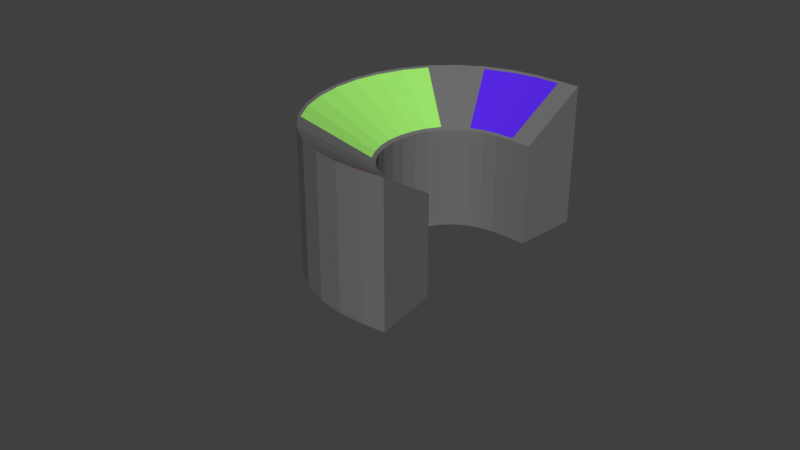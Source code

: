 # Source: Console_New_3.blend  (saved by Blender 2.79.0; exported with 4.5.12 LTS)
import bpy
from mathutils import Matrix  # noqa: F401  (used for matrix-valued properties, if any)

bpy.ops.wm.read_factory_settings(use_empty=True)
scene = bpy.context.scene
scene.name = 'Scene'

# ---- collections
col_collection_1 = bpy.data.collections.new('Collection 1'); scene.collection.children.link(col_collection_1)

# ---- materials (node trees are filled in below, after node groups)
mat_console = bpy.data.materials.new('Console')
mat_console.alpha_threshold = 0.0
mat_console.use_transparent_shadow = False
mat_console.diffuse_color = (0.1523, 0.1523, 0.1523, 1.0)
mat_console.roughness = 0.5
mat_detail1 = bpy.data.materials.new('Detail1')
mat_detail1.alpha_threshold = 0.0
mat_detail1.use_transparent_shadow = False
mat_detail1.diffuse_color = (0.339, 0.8, 0.1477, 1.0)
mat_detail1.roughness = 0.5
mat_detail2 = bpy.data.materials.new('Detail2')
mat_detail2.alpha_threshold = 0.0
mat_detail2.use_transparent_shadow = False
mat_detail2.diffuse_color = (0.09717, 0.021, 0.8, 1.0)
mat_detail2.roughness = 0.5
mat_detail3 = bpy.data.materials.new('Detail3')
mat_detail3.alpha_threshold = 0.0
mat_detail3.use_transparent_shadow = False
mat_detail3.diffuse_color = (0.8, 0.01147, 0.0, 1.0)
mat_detail3.roughness = 0.5

# ---- material node trees

# ---- world
world_world = bpy.data.worlds.new('World'); scene.world = world_world
world_world.color = (0.05088, 0.05088, 0.05088)
world_world.use_sun_shadow = False
world_world.sun_shadow_jitter_overblur = 0.0
world_world.cycles.sampling_method = 'MANUAL'

# ---- meshes
me_cube = bpy.data.meshes.new('Cube')
me_cube.from_pydata([(2.428, -2.155, -1.024), (2.429, -2.155, 0.6344), (2.197, -2.197, -1.023), (2.198, -2.197, 0.6346), (2.533, -4.076, -1.024), (2.534, -4.076, 1.319), (2.244, -4.13, -1.023), (2.245, -4.13, 1.319), (2.197, -2.197, -1.023), (2.198, -2.197, 0.6346), (2.007, -2.184, -1.023), (2.008, -2.184, 0.6348), (2.244, -4.13, -1.023), (2.245, -4.13, 1.319), (1.92, -4.11, -1.023), (1.921, -4.11, 1.32), (2.007, -2.184, -1.023), (2.008, -2.184, 0.6348), (1.833, -2.109, -1.023), (1.834, -2.108, 0.635), (1.92, -4.11, -1.023), (1.921, -4.11, 1.32), (1.59, -3.964, -1.023), (1.591, -3.964, 1.32), (1.833, -2.109, -1.023), (1.834, -2.108, 0.635), (1.679, -1.964, -1.023), (1.68, -1.964, 0.6351), (1.59, -3.964, -1.023), (1.591, -3.964, 1.32), (1.27, -3.662, -1.023), (1.271, -3.662, 1.32), (1.679, -1.964, -1.023), (1.68, -1.964, 0.6351), (1.546, -1.752, -1.023), (1.547, -1.751, 0.6352), (1.27, -3.662, -1.023), (1.271, -3.662, 1.32), (0.9834, -3.204, -1.022), (0.984, -3.203, 1.32), (1.546, -1.752, -1.023), (1.547, -1.751, 0.6352), (1.436, -1.475, -1.023), (1.437, -1.474, 0.6352), (0.9834, -3.204, -1.022), (0.984, -3.203, 1.32), (0.749, -2.616, -1.022), (0.7494, -2.615, 1.321), (1.436, -1.475, -1.023), (1.437, -1.474, 0.6352), (1.351, -1.14, -1.023), (1.351, -1.138, 0.6351), (0.749, -2.616, -1.022), (0.7494, -2.615, 1.321), (0.5765, -1.943, -1.022), (0.5767, -1.941, 1.32), (1.351, -1.14, -1.023), (1.351, -1.138, 0.6351), (1.293, -0.7589, -1.023), (1.293, -0.7561, 0.635), (0.5765, -1.943, -1.022), (0.5767, -1.941, 1.32), (0.4665, -1.22, -1.023), (0.4665, -1.217, 1.32), (1.293, -0.7589, -1.023), (1.293, -0.7561, 0.635), (1.265, -0.3504, -1.023), (1.265, -0.3464, 0.6347), (0.4665, -1.22, -1.023), (0.4665, -1.217, 1.32), (0.416, -0.4729, -1.023), (0.416, -0.4689, 1.32), (1.265, -0.3504, -1.023), (1.265, -0.3464, 0.6347), (1.269, 0.06565, -1.024), (1.269, 0.07118, 0.6343), (0.416, -0.4729, -1.023), (0.416, -0.4689, 1.32), (0.4236, 0.2799, -1.024), (0.4235, 0.2854, 1.319), (1.269, 0.06565, -1.024), (1.269, 0.07118, 0.6343), (1.305, 0.4676, -1.024), (1.306, 0.475, 0.6337), (0.4236, 0.2799, -1.024), (0.4235, 0.2854, 1.319), (0.4903, 1.023, -1.025), (0.4905, 1.03, 1.318), (1.305, 0.4676, -1.024), (1.306, 0.475, 0.6337), (1.371, 0.8356, -1.025), (1.372, 0.8451, 0.6331), (0.4903, 1.023, -1.025), (0.4905, 1.03, 1.318), (0.6182, 1.737, -1.026), (0.6188, 1.746, 1.317), (1.371, 0.8356, -1.025), (1.372, 0.8451, 0.6331), (1.464, 1.153, -1.026), (1.465, 1.164, 0.6323), (0.6182, 1.737, -1.026), (0.6188, 1.746, 1.317), (0.8099, 2.391, -1.028), (0.8111, 2.403, 1.315), (1.464, 1.153, -1.026), (1.465, 1.164, 0.6323), (1.58, 1.408, -1.027), (1.582, 1.422, 0.6314), (0.8099, 2.391, -1.028), (0.8111, 2.403, 1.315), (1.063, 2.945, -1.03), (1.065, 2.959, 1.313), (1.58, 1.408, -1.027), (1.582, 1.422, 0.6314), (1.719, 1.598, -1.028), (1.722, 1.614, 0.6304), (1.063, 2.945, -1.03), (1.065, 2.959, 1.313), (1.363, 3.357, -1.032), (1.367, 3.372, 1.311), (1.719, 1.598, -1.028), (1.722, 1.614, 0.6304), (1.879, 1.72, -1.029), (1.884, 1.736, 0.6293), (1.363, 3.357, -1.032), (1.367, 3.372, 1.311), (1.689, 3.607, -1.034), (1.694, 3.624, 1.309), (1.879, 1.72, -1.029), (1.884, 1.736, 0.6293), (2.058, 1.773, -1.03), (2.065, 1.79, 0.628), (1.689, 3.607, -1.034), (1.694, 3.624, 1.309), (2.018, 3.707, -1.037), (2.025, 3.724, 1.306), (2.058, 1.773, -1.03), (2.065, 1.79, 0.628), (2.252, 1.766, -1.031), (2.259, 1.783, 0.6267), (2.018, 3.707, -1.037), (2.025, 3.724, 1.306), (2.342, 3.691, -1.039), (2.349, 3.708, 1.304), (2.252, 1.766, -1.031), (2.259, 1.783, 0.6267), (2.515, 1.728, -1.033), (2.522, 1.746, 0.6249), (2.342, 3.691, -1.039), (2.349, 3.708, 1.304), (2.605, 3.654, -1.041), (2.612, 3.671, 1.302), (1.333, 0.8818, -1.025), (1.333, 0.8913, 0.6681), (1.264, 0.4961, -1.024), (1.264, 0.5035, 0.6688), (1.264, 0.496, -1.024), (1.264, 0.5033, 0.6686), (1.226, 0.07657, -1.024), (1.226, 0.0821, 0.6692), (1.226, 0.07667, -1.024), (1.226, 0.0822, 0.6695), (1.221, -0.3567, -1.023), (1.221, -0.3527, 0.6699), (1.221, -0.3567, -1.023), (1.221, -0.3527, 0.67), (1.25, -0.7827, -1.023), (1.25, -0.7799, 0.6703), (1.251, -0.7822, -1.023), (1.251, -0.7794, 0.6696), (1.312, -1.18, -1.023), (1.312, -1.179, 0.6698), (1.431, 1.215, -1.026), (1.432, 1.227, 0.6669), (1.333, 0.8812, -1.025), (1.334, 0.8907, 0.6677), (0.498, -1.199, 1.294), (0.6061, -1.912, -1.022), (0.498, -1.202, -1.023), (0.6062, -1.91, 1.294), (0.454, 0.2777, 1.294), (0.4465, -0.4685, -1.023), (0.454, 0.2722, -1.024), (0.4465, -0.4645, 1.295), (0.449, -0.4641, 1.293), (0.4986, -1.202, -1.023), (0.449, -0.4681, -1.023), (0.4986, -1.199, 1.293), (0.5187, 1.011, 1.294), (0.4528, 0.2725, -1.024), (0.5185, 1.004, -1.025), (0.4528, 0.278, 1.295), (0.6464, 1.713, 1.291), (0.5203, 1.003, -1.025), (0.6459, 1.703, -1.026), (0.5204, 1.01, 1.293), (0.8334, 2.361, 1.292), (0.6439, 1.706, -1.026), (0.8321, 2.349, -1.028), (0.6444, 1.715, 1.293), (1.321, 2.176, -1.028), (1.324, 2.19, 0.9722), (1.137, 1.772, -1.027), (1.138, 1.784, 0.9736), (0.4528, 0.278, 1.295), (1.226, 0.0821, 0.6692), (1.264, 0.5033, 0.6686), (0.5187, 1.011, 1.294), (1.311, -1.181, -1.023), (1.311, -1.179, 0.6704), (1.401, -1.534, -1.023), (1.401, -1.533, 0.6705), (0.6045, -1.912, 1.296), (0.7737, -2.575, -1.022), (0.6043, -1.914, -1.022), (0.7741, -2.574, 1.296), (2.339, 3.622, -1.039), (2.346, 3.639, 1.28), (2.02, 3.638, -1.036), (2.026, 3.655, 1.282), (2.256, 1.839, -1.032), (2.063, 1.864, 0.6538), (2.263, 1.856, 0.6524), (2.057, 1.846, -1.03), (2.02, 3.63, -1.036), (2.026, 3.648, 1.279), (1.697, 3.532, -1.034), (1.701, 3.549, 1.282), (2.057, 1.852, -1.03), (1.876, 1.813, 0.6569), (2.063, 1.869, 0.6556), (1.871, 1.797, -1.029), (1.697, 3.528, -1.034), (1.702, 3.545, 1.28), (1.378, 3.283, -1.032), (1.382, 3.299, 1.282), (1.871, 1.799, -1.029), (1.707, 1.688, 0.659), (1.876, 1.816, 0.6578), (1.704, 1.672, -1.028), (1.923, -4.034, -1.023), (1.924, -4.034, 1.293), (2.242, -4.054, -1.023), (2.243, -4.054, 1.293), (2.003, -2.273, -1.023), (2.2, -2.286, 0.6661), (2.004, -2.273, 0.6662), (2.199, -2.286, -1.023), (2.199, -2.282, -1.023), (2.2, -2.282, 0.6648), (2.433, -2.24, -1.024), (2.434, -2.24, 0.6645), (2.243, -4.048, 1.29), (2.529, -3.995, -1.024), (2.242, -4.048, -1.023), (2.53, -3.995, 1.29), (2.395, -2.161, -1.024), (2.396, -2.161, 0.6344), (2.492, -4.084, -1.024), (2.493, -4.084, 1.319), (2.4, -2.246, 0.6646), (2.399, -2.246, -1.024), (2.489, -4.002, 1.29), (2.488, -4.003, -1.024), (2.263, 1.856, 0.6524), (2.346, 3.639, 1.28), (2.026, 3.655, 1.282), (2.063, 1.864, 0.6538), (2.063, 1.869, 0.6556), (2.026, 3.648, 1.279), (1.701, 3.549, 1.282), (1.876, 1.813, 0.6569), (1.876, 1.816, 0.6578), (1.702, 3.545, 1.28), (1.382, 3.299, 1.282), (1.707, 1.688, 0.659), (2.263, 1.856, 0.6524), (2.346, 3.639, 1.28), (2.026, 3.655, 1.282), (2.063, 1.864, 0.6538), (2.063, 1.869, 0.6556), (2.026, 3.648, 1.279), (1.701, 3.549, 1.282), (1.876, 1.813, 0.6569), (1.876, 1.816, 0.6578), (1.702, 3.545, 1.28), (1.382, 3.299, 1.282), (1.707, 1.688, 0.659), (2.263, 1.856, 0.6524), (2.346, 3.639, 1.28), (2.026, 3.655, 1.282), (2.063, 1.864, 0.6538), (2.063, 1.869, 0.6556), (2.026, 3.648, 1.279), (1.701, 3.549, 1.282), (1.876, 1.813, 0.6569), (1.876, 1.816, 0.6578), (1.702, 3.545, 1.28), (1.382, 3.299, 1.282), (1.707, 1.688, 0.659), (2.263, 1.856, 0.6524), (2.346, 3.639, 1.28), (2.026, 3.655, 1.282), (2.063, 1.864, 0.6538), (2.063, 1.869, 0.6556), (2.026, 3.648, 1.279), (1.701, 3.549, 1.282), (1.876, 1.813, 0.6569), (1.876, 1.816, 0.6578), (1.702, 3.545, 1.28), (1.382, 3.299, 1.282), (1.707, 1.688, 0.659), (2.263, 1.856, 0.6524), (2.346, 3.639, 1.28), (2.026, 3.655, 1.282), (2.063, 1.864, 0.6538)], [], [(256, 2, 3, 257), (254, 6, 7, 252), (258, 4, 5, 259), (250, 0, 1, 251), (263, 253, 4, 258), (260, 251, 1, 257), (8, 10, 11, 9), (240, 14, 15, 241), (14, 12, 13, 15), (247, 8, 9, 245), (240, 242, 12, 14), (246, 245, 9, 11), (16, 18, 19, 17), (18, 22, 23, 19), (22, 20, 21, 23), (20, 16, 17, 21), (18, 16, 20, 22), (23, 21, 17, 19), (24, 26, 27, 25), (26, 30, 31, 27), (30, 28, 29, 31), (28, 24, 25, 29), (26, 24, 28, 30), (31, 29, 25, 27), (32, 34, 35, 33), (34, 38, 39, 35), (38, 36, 37, 39), (36, 32, 33, 37), (34, 32, 36, 38), (39, 37, 33, 35), (40, 42, 43, 41), (42, 46, 47, 43), (46, 44, 45, 47), (44, 40, 41, 45), (42, 40, 44, 46), (47, 45, 41, 43), (48, 50, 51, 49), (214, 54, 55, 212), (54, 52, 53, 55), (210, 48, 49, 211), (214, 213, 52, 54), (209, 211, 49, 51), (56, 58, 59, 57), (178, 62, 63, 176), (62, 60, 61, 63), (170, 56, 57, 171), (178, 177, 60, 62), (169, 171, 57, 59), (64, 66, 67, 65), (186, 70, 71, 184), (70, 68, 69, 71), (166, 64, 65, 167), (186, 185, 68, 70), (165, 167, 65, 67), (72, 74, 75, 73), (182, 78, 79, 180), (78, 76, 77, 79), (162, 72, 73, 163), (182, 181, 76, 78), (161, 163, 73, 75), (80, 82, 83, 81), (190, 86, 87, 188), (86, 84, 85, 87), (158, 80, 81, 159), (190, 189, 84, 86), (157, 159, 81, 83), (88, 90, 91, 89), (194, 94, 95, 192), (94, 92, 93, 95), (154, 88, 89, 155), (194, 193, 92, 94), (153, 155, 89, 91), (96, 98, 99, 97), (198, 102, 103, 196), (102, 100, 101, 103), (174, 96, 97, 175), (198, 197, 100, 102), (173, 175, 97, 99), (104, 106, 107, 105), (200, 110, 111, 201), (110, 108, 109, 111), (202, 104, 105, 203), (200, 202, 108, 110), (201, 203, 105, 107), (112, 114, 115, 113), (114, 118, 119, 115), (118, 116, 117, 119), (116, 112, 113, 117), (114, 112, 116, 118), (119, 117, 113, 115), (120, 122, 123, 121), (232, 126, 127, 233), (126, 124, 125, 127), (239, 120, 121, 237), (232, 234, 124, 126), (238, 237, 121, 123), (128, 130, 131, 129), (224, 134, 135, 225), (134, 132, 133, 135), (231, 128, 129, 229), (224, 226, 132, 134), (230, 229, 129, 131), (136, 138, 139, 137), (216, 142, 143, 217), (142, 140, 141, 143), (223, 136, 137, 221), (216, 218, 140, 142), (222, 221, 137, 139), (144, 146, 147, 145), (146, 150, 151, 147), (150, 148, 149, 151), (148, 144, 145, 149), (146, 144, 148, 150), (151, 149, 145, 147), (192, 195, 155, 153), (90, 88, 154, 152), (193, 154, 155, 195), (90, 152, 153, 91), (159, 157, 206, 205), (82, 80, 158, 156), (189, 158, 159, 191), (82, 156, 157, 83), (180, 183, 163, 161), (74, 72, 162, 160), (181, 162, 163, 183), (74, 160, 161, 75), (184, 187, 167, 165), (66, 64, 166, 164), (185, 166, 167, 187), (66, 164, 165, 67), (176, 179, 171, 169), (58, 56, 170, 168), (177, 170, 171, 179), (58, 168, 169, 59), (196, 199, 175, 173), (98, 96, 174, 172), (197, 174, 175, 199), (98, 172, 173, 99), (60, 177, 179, 61), (63, 61, 179, 176), (168, 170, 177, 178), (168, 178, 176, 169), (76, 181, 183, 77), (79, 77, 183, 180), (160, 162, 181, 182), (160, 182, 180, 161), (68, 185, 187, 69), (71, 69, 187, 184), (164, 166, 185, 186), (164, 186, 184, 165), (84, 189, 191, 85), (87, 85, 191, 188), (156, 158, 189, 190), (156, 190, 188, 157), (92, 193, 195, 93), (95, 93, 195, 192), (152, 154, 193, 194), (152, 194, 192, 153), (100, 197, 199, 101), (103, 101, 199, 196), (172, 174, 197, 198), (172, 198, 196, 173), (111, 109, 203, 201), (106, 104, 202, 200), (108, 202, 203, 109), (106, 200, 201, 107), (207, 204, 205, 206), (157, 188, 207, 206), (191, 159, 205, 204), (188, 191, 204, 207), (212, 215, 211, 209), (50, 48, 210, 208), (213, 210, 211, 215), (50, 208, 209, 51), (52, 213, 215, 53), (55, 53, 215, 212), (208, 210, 213, 214), (208, 214, 212, 209), (143, 141, 219, 217), (220, 223, 218, 216), (140, 218, 219, 141), (220, 216, 217, 222), (138, 220, 222, 139), (138, 136, 223, 220), (219, 221, 267, 266), (218, 223, 221, 219), (135, 133, 227, 225), (228, 231, 226, 224), (132, 226, 227, 133), (228, 224, 225, 230), (130, 228, 230, 131), (130, 128, 231, 228), (233, 235, 274, 273), (226, 231, 229, 227), (127, 125, 235, 233), (236, 239, 234, 232), (124, 234, 235, 125), (236, 232, 233, 238), (122, 236, 238, 123), (122, 120, 239, 236), (237, 238, 272, 275), (234, 239, 237, 235), (15, 13, 243, 241), (244, 247, 242, 240), (12, 242, 243, 13), (244, 240, 241, 246), (10, 244, 246, 11), (10, 8, 247, 244), (241, 243, 245, 246), (242, 247, 245, 243), (262, 255, 251, 260), (256, 0, 250, 261), (253, 250, 251, 255), (2, 248, 249, 3), (4, 253, 255, 5), (259, 5, 255, 262), (261, 250, 253, 263), (248, 254, 252, 249), (248, 261, 263, 254), (7, 259, 262, 252), (2, 256, 261, 248), (252, 262, 260, 249), (249, 260, 257, 3), (254, 263, 258, 6), (6, 258, 259, 7), (0, 256, 257, 1), (269, 270, 282, 281), (272, 273, 285, 284), (265, 266, 278, 277), (238, 233, 273, 272), (229, 230, 268, 271), (225, 227, 270, 269), (230, 225, 269, 268), (235, 237, 275, 274), (221, 222, 264, 267), (217, 219, 266, 265), (222, 217, 265, 264), (227, 229, 271, 270), (284, 285, 297, 296), (277, 278, 290, 289), (287, 284, 296, 299), (266, 267, 279, 278), (273, 274, 286, 285), (270, 271, 283, 282), (267, 264, 276, 279), (274, 275, 287, 286), (264, 265, 277, 276), (271, 268, 280, 283), (268, 269, 281, 280), (275, 272, 284, 287), (289, 290, 302, 301), (299, 296, 308, 311), (292, 293, 305, 304), (281, 282, 294, 293), (278, 279, 291, 290), (285, 286, 298, 297), (282, 283, 295, 294), (279, 276, 288, 291), (286, 287, 299, 298), (276, 277, 289, 288), (283, 280, 292, 295), (280, 281, 293, 292), (302, 303, 315, 314), (305, 306, 307, 304), (309, 310, 311, 308), (296, 297, 309, 308), (293, 294, 306, 305), (290, 291, 303, 302), (297, 298, 310, 309), (294, 295, 307, 306), (291, 288, 300, 303), (298, 299, 311, 310), (288, 289, 301, 300), (295, 292, 304, 307), (313, 314, 315, 312), (300, 301, 313, 312), (303, 300, 312, 315), (301, 302, 314, 313)])
me_cube.polygons.foreach_set('material_index', [0, 0, 0, 0, 0, 0, 0, 0, 0, 0, 0, 0, 0, 0, 0, 0, 0, 0, 0, 0, 0, 0, 0, 0, 0, 0, 0, 0, 0, 0, 0, 0, 0, 0, 0, 0, 0, 0, 0, 0, 0, 0, 0, 0, 0, 0, 0, 0, 0, 0, 0, 0, 0, 0, 0, 0, 0, 0, 0, 0, 0, 0, 0, 0, 0, 0, 0, 0, 0, 0, 0, 0, 0, 0, 0, 0, 0, 0, 0, 0, 0, 0, 0, 0, 0, 0, 0, 0, 0, 0, 0, 0, 0, 0, 0, 0, 0, 0, 0, 0, 0, 0, 0, 0, 0, 0, 0, 0, 0, 0, 0, 0, 0, 0, 1, 0, 0, 0, 0, 0, 0, 0, 1, 0, 0, 0, 1, 0, 0, 0, 1, 0, 0, 0, 1, 0, 0, 0, 0, 0, 0, 0, 0, 0, 0, 0, 0, 0, 0, 0, 0, 0, 0, 0, 0, 0, 0, 0, 0, 0, 0, 0, 0, 0, 0, 0, 1, 0, 0, 0, 1, 0, 0, 0, 0, 0, 0, 0, 0, 0, 0, 0, 0, 0, 0, 0, 0, 0, 0, 0, 0, 0, 0, 0, 0, 0, 0, 0, 0, 0, 0, 0, 0, 0, 0, 0, 0, 0, 3, 0, 0, 0, 0, 0, 0, 0, 0, 0, 0, 0, 0, 3, 0, 0, 0, 0, 0, 0, 0, 0, 0, 0, 0, 0, 0, 0, 0, 0, 0, 0, 0, 0, 0, 0, 0, 0, 0, 0, 0, 0, 0, 0, 0, 0, 0, 0, 0, 0, 0, 0, 0, 0, 0, 2, 2, 0, 0, 0, 0, 0, 0, 0, 0, 0, 2, 0, 0, 0])
_uv = me_cube.uv_layers.new(name='UVMap')
_uv.uv.foreach_set('vector', [0.992, 0.4415, 0.984, 0.4415, 0.984, 0.3263, 0.992, 0.3263, 0.3724, 0.1634, 0.4061, 0.1634, 0.4061, 0.3263, 0.3724, 0.3144, 0.9541, 0.4891, 0.9444, 0.4891, 0.9444, 0.3263, 0.9541, 0.3263, 0.2036, 0.4897, 0.1365, 0.4897, 0.1365, 0.3744, 0.2036, 0.3506, 0.9744, 0.3614, 0.9648, 0.3629, 0.9637, 0.3295, 0.9739, 0.3279, 0.9881, 0.2228, 0.9795, 0.2199, 0.9815, 0.163, 0.9891, 0.1655, 0.05301, 1.0, 0.03975, 0.9999, 0.03975, 0.8847, 0.05301, 0.8847, 0.4731, 0.1634, 0.5401, 0.1634, 0.5401, 0.3263, 0.4731, 0.3025, 0.9325, 0.163, 0.955, 0.163, 0.955, 0.3258, 0.9325, 0.3258, 0.3065, 0.1629, 0.2728, 0.1629, 0.2728, 0.0476, 0.3065, 0.0357, 0.9728, 0.557, 0.9549, 0.5566, 0.9502, 0.4896, 0.9728, 0.49, 0.978, 0.08704, 0.9931, 0.08833, 0.9931, 0.1171, 0.9803, 0.1161, 0.4052, 0.8774, 0.3928, 0.8773, 0.3928, 0.7621, 0.4052, 0.7621, 0.5379, 0.4896, 0.6667, 0.4896, 0.6667, 0.6525, 0.5379, 0.6049, 0.9009, 0.4896, 0.9252, 0.4896, 0.9252, 0.6525, 0.9009, 0.6525, 0.5412, 0.1629, 0.4075, 0.1629, 0.4075, 0.0476, 0.5412, 0.0, 0.9256, 0.8158, 0.938, 0.8205, 0.938, 0.9546, 0.9146, 0.9455, 0.9899, 0.9306, 0.9663, 0.9329, 0.9775, 0.817, 0.9899, 0.8159, 0.8299, 0.9312, 0.8188, 0.9312, 0.8187, 0.8159, 0.8299, 0.8159, 0.6672, 0.3263, 0.7847, 0.3263, 0.7847, 0.4891, 0.6672, 0.4415, 0.8965, 0.3263, 0.9217, 0.3263, 0.9217, 0.4891, 0.8965, 0.4892, 0.6672, 0.4891, 0.5389, 0.4891, 0.5389, 0.3739, 0.6672, 0.3263, 0.7563, 0.8158, 0.7683, 0.8244, 0.7683, 0.9545, 0.7435, 0.9366, 0.9458, 0.01259, 0.9713, 0.0, 0.9713, 0.1147, 0.959, 0.1207, 0.01531, 0.653, 2.396e-05, 0.653, 0.0, 0.5377, 0.0153, 0.5377, 0.4053, 0.4896, 0.5053, 0.4896, 0.5053, 0.6525, 0.4053, 0.6049, 0.5053, 0.4896, 0.5379, 0.4896, 0.5379, 0.6525, 0.5053, 0.6525, 0.1319, 0.653, 0.01531, 0.653, 0.0153, 0.5377, 0.1319, 0.4901, 0.9022, 0.8158, 0.9146, 0.828, 0.9146, 0.9495, 0.8877, 0.9231, 0.1862, 0.8361, 0.2149, 0.8159, 0.2149, 0.9248, 0.2016, 0.9342, 0.6806, 0.1628, 0.6609, 0.1628, 0.6608, 0.04757, 0.6806, 0.04757, 0.5413, 3.272e-05, 0.6194, 0.0, 0.6194, 0.1629, 0.5412, 0.1153, 0.6194, 0.0, 0.6608, 4.84e-06, 0.6608, 0.1629, 0.6194, 0.1629, 0.7794, 0.1629, 0.6806, 0.1628, 0.6806, 0.04757, 0.7794, 0.0, 0.9183, 0.163, 0.9325, 0.1781, 0.9325, 0.2864, 0.9024, 0.2542, 0.8304, 0.8407, 0.8632, 0.8158, 0.8632, 0.9151, 0.8478, 0.9269, 0.02375, 0.8158, 7.262e-05, 0.8158, 0.0, 0.7005, 0.02373, 0.7005, 0.7075, 0.653, 0.7211, 0.653, 0.721, 0.8158, 0.7075, 0.8039, 0.7211, 0.653, 0.7684, 0.653, 0.7684, 0.8158, 0.721, 0.8158, 0.06213, 0.8158, 0.02375, 0.8158, 0.02373, 0.7005, 0.06212, 0.6768, 0.4501, 0.8723, 0.4803, 0.902, 0.4803, 0.9252, 0.4458, 0.8912, 0.5962, 0.8785, 0.6246, 0.8596, 0.6246, 0.9035, 0.6057, 0.9161, 0.1633, 0.8159, 0.1366, 0.8159, 0.1365, 0.7006, 0.1633, 0.7006, 0.894, 2.992e-06, 0.8962, 0.0, 0.8962, 0.1629, 0.894, 0.1611, 0.8877, 0.653, 0.9384, 0.653, 0.9384, 0.8158, 0.8877, 0.8158, 0.166, 0.8159, 0.1633, 0.8159, 0.1633, 0.7006, 0.166, 0.6982, 0.406, 0.8762, 0.4458, 0.9065, 0.4458, 0.9094, 0.4053, 0.8786, 0.7144, 0.8194, 0.6881, 0.8234, 0.6893, 0.8197, 0.7144, 0.8158, 0.352, 0.9313, 0.3234, 0.9313, 0.3233, 0.8161, 0.352, 0.8161, 0.7923, 0.6525, 0.79, 0.6525, 0.79, 0.4896, 0.7923, 0.4914, 0.8443, 0.3263, 0.8965, 0.3263, 0.8965, 0.4891, 0.8442, 0.4892, 0.8515, 0.6523, 0.8488, 0.6523, 0.8488, 0.5371, 0.8515, 0.5346, 0.3233, 0.8223, 0.2722, 0.8184, 0.2713, 0.8161, 0.3233, 0.82, 0.1808, 0.8195, 0.1524, 0.8195, 0.1532, 0.8159, 0.1805, 0.816, 0.2453, 0.9313, 0.2163, 0.9312, 0.2162, 0.816, 0.2453, 0.816, 0.8421, 0.3263, 0.8442, 0.3263, 0.8442, 0.4892, 0.8421, 0.4875, 0.2163, 0.6531, 0.2688, 0.6531, 0.2688, 0.8159, 0.2162, 0.816, 0.8334, 0.8158, 0.8304, 0.8158, 0.8304, 0.7005, 0.8334, 0.6981, 0.2713, 0.9365, 0.323, 0.9365, 0.3233, 0.9386, 0.2708, 0.9386, 0.7897, 0.8815, 0.8187, 0.8816, 0.8187, 0.8852, 0.7909, 0.885, 0.9663, 0.9312, 0.9385, 0.9312, 0.9384, 0.8159, 0.9663, 0.816, 0.8486, 0.163, 0.8506, 0.163, 0.8506, 0.3259, 0.8486, 0.3242, 0.8508, 0.163, 0.9024, 0.163, 0.9024, 0.3258, 0.8506, 0.3259, 0.7825, 0.1629, 0.7794, 0.1629, 0.7794, 0.04763, 0.7825, 0.0452, 0.02705, 0.8825, 0.07761, 0.8744, 0.07761, 0.8765, 0.02624, 0.8847, 0.5591, 0.8897, 0.5867, 0.8964, 0.5867, 0.9001, 0.5602, 0.8937, 0.2713, 0.653, 0.2966, 0.6531, 0.2968, 0.7683, 0.2713, 0.7683, 0.3599, 0.6532, 0.3623, 0.6532, 0.3623, 0.8161, 0.3599, 0.8143, 0.8963, 7.71e-05, 0.9458, 0.0, 0.9458, 0.1629, 0.8962, 0.1629, 0.7716, 0.8159, 0.7684, 0.8159, 0.7684, 0.7007, 0.7716, 0.6982, 0.6633, 0.8186, 0.6253, 0.8504, 0.6246, 0.848, 0.6633, 0.8156, 0.4011, 0.6733, 0.3801, 0.6571, 0.3811, 0.653, 0.4011, 0.6685, 0.5379, 0.6525, 0.5596, 0.6525, 0.5598, 0.7678, 0.538, 0.7677, 0.6453, 0.6528, 0.6484, 0.6528, 0.6484, 0.8156, 0.6453, 0.814, 0.5148, 0.8153, 0.4697, 0.8155, 0.4695, 0.6526, 0.5148, 0.6525, 0.4085, 0.8156, 0.4053, 0.8156, 0.4054, 0.7004, 0.4086, 0.698, 0.5135, 0.819, 0.4809, 0.8524, 0.4803, 0.8496, 0.5135, 0.8156, 0.1348, 0.6738, 0.1172, 0.6576, 0.1181, 0.653, 0.1348, 0.6683, 0.5401, 0.163, 0.5575, 0.163, 0.5578, 0.2783, 0.5403, 0.2782, 0.612, 0.1632, 0.6665, 0.1634, 0.6665, 0.3263, 0.6121, 0.3023, 0.7922, 0.3258, 0.7541, 0.3259, 0.754, 0.1631, 0.7922, 0.163, 0.7103, 0.3261, 0.6665, 0.3263, 0.6666, 0.211, 0.7103, 0.187, 0.7435, 0.8722, 0.7223, 0.8948, 0.7144, 0.8467, 0.7435, 0.8158, 0.3928, 0.8365, 0.3705, 0.8155, 0.3787, 0.7621, 0.3928, 0.7754, 0.0, 0.0, 0.01266, 2.72e-05, 0.01298, 0.1153, 0.0002006, 0.1153, 0.01266, 2.72e-05, 0.1365, 0.000521, 0.1365, 0.1634, 0.01298, 0.1153, 0.2728, 0.1629, 0.2447, 0.1629, 0.2446, 5.896e-05, 0.2728, 0.0, 0.2447, 0.1629, 0.1365, 0.1634, 0.1367, 0.04813, 0.2446, 5.896e-05, 0.02624, 0.9406, 0.01415, 0.9516, 0.0, 0.8398, 0.02624, 0.8159, 0.128, 0.9201, 0.1005, 0.8976, 0.1153, 0.7763, 0.128, 0.7867, 0.352, 0.8161, 0.3618, 0.8161, 0.3618, 0.9313, 0.352, 0.9313, 0.3374, 0.4899, 0.4034, 0.4901, 0.4034, 0.653, 0.3375, 0.6289, 0.9604, 0.8159, 0.9385, 0.8158, 0.9384, 0.653, 0.9604, 0.653, 0.6975, 0.6528, 0.6667, 0.653, 0.667, 0.5377, 0.6978, 0.5257, 0.5378, 0.8816, 0.5197, 0.8927, 0.5135, 0.8307, 0.5378, 0.8156, 0.9502, 0.5315, 0.9347, 0.5228, 0.9379, 0.4896, 0.9502, 0.4965, 0.3929, 0.8774, 0.4047, 0.8774, 0.4047, 0.9926, 0.3928, 0.9927, 0.2039, 0.1637, 0.2713, 0.1639, 0.2713, 0.3268, 0.2041, 0.3027, 0.5376, 0.8154, 0.5149, 0.8153, 0.5148, 0.6525, 0.5376, 0.6525, 0.1695, 0.6529, 0.1365, 0.6531, 0.1368, 0.5378, 0.1697, 0.5258, 0.2684, 0.8832, 0.2505, 0.8882, 0.2453, 0.8225, 0.2684, 0.816, 0.8863, 0.8546, 0.8711, 0.8507, 0.8737, 0.8158, 0.8863, 0.819, 0.02632, 0.8847, 0.03975, 0.8847, 0.03975, 0.9999, 0.02624, 1.0, 0.06684, 0.327, 0.1337, 0.3272, 0.1337, 0.4901, 0.06701, 0.4661, 0.9444, 0.4892, 0.9218, 0.4891, 0.9217, 0.3263, 0.9444, 0.3264, 0.03372, 0.3267, 0.0, 0.3268, 0.0003473, 0.2115, 0.03398, 0.1995, 0.9776, 0.23, 0.9596, 0.23, 0.955, 0.163, 0.9776, 0.163, 0.09958, 0.8513, 0.08419, 0.8515, 0.08638, 0.8159, 0.09958, 0.8159, 0.9788, 0.653, 0.9973, 0.6529, 0.9973, 0.7682, 0.9788, 0.7683, 0.4053, 0.3263, 0.5389, 0.3267, 0.5389, 0.4896, 0.4056, 0.4415, 0.9788, 0.8159, 0.9604, 0.8158, 0.9604, 0.6529, 0.9788, 0.653, 0.4053, 0.4891, 0.2713, 0.4896, 0.2716, 0.3743, 0.4053, 0.3263, 0.9913, 0.6253, 0.9729, 0.6236, 0.9728, 0.4896, 0.9913, 0.4913, 0.6661, 0.7943, 0.6484, 0.7962, 0.6484, 0.6543, 0.6661, 0.6525, 0.4011, 0.7586, 0.363, 0.7291, 0.3801, 0.6571, 0.4011, 0.6733, 0.6633, 0.8973, 0.6434, 0.914, 0.6424, 0.9106, 0.6633, 0.8931, 0.8282, 0.8158, 0.7716, 0.8159, 0.7716, 0.6982, 0.8282, 0.6547, 0.2966, 0.6531, 0.3, 0.6531, 0.3002, 0.7708, 0.2968, 0.7683, 0.5867, 0.8964, 0.5591, 0.8897, 0.5591, 0.8897, 0.5867, 0.8964, 0.04982, 0.8203, 0.07761, 0.8159, 0.07761, 0.8189, 0.04862, 0.8236, 0.8379, 0.1629, 0.7825, 0.1629, 0.7825, 0.0452, 0.8379, 0.001649, 0.7922, 0.163, 0.7952, 0.163, 0.7952, 0.2807, 0.7922, 0.2782, 0.7692, 0.8184, 0.8187, 0.8186, 0.8187, 0.8816, 0.7897, 0.8815, 0.2852, 0.8796, 0.3142, 0.8796, 0.3147, 0.8827, 0.2844, 0.8827, 0.8856, 0.8158, 0.8334, 0.8158, 0.8334, 0.6981, 0.8856, 0.6547, 0.7847, 0.3263, 0.7877, 0.3263, 0.7878, 0.444, 0.7847, 0.4415, 0.186, 0.8821, 0.1372, 0.8821, 0.1524, 0.8195, 0.1808, 0.8195, 0.3233, 0.8796, 0.2949, 0.8775, 0.2936, 0.8743, 0.3233, 0.8766, 0.8989, 0.6525, 0.8515, 0.6523, 0.8515, 0.5346, 0.8989, 0.4914, 0.8488, 0.6524, 0.8458, 0.6524, 0.8458, 0.5347, 0.8488, 0.5372, 0.7144, 0.8839, 0.6675, 0.8911, 0.6881, 0.8234, 0.7144, 0.8194, 0.4245, 0.8156, 0.4458, 0.8319, 0.4458, 0.8358, 0.4235, 0.8188, 0.2142, 0.8159, 0.166, 0.8159, 0.166, 0.6982, 0.2142, 0.6549, 0.84, 7.829e-05, 0.8428, 7.434e-05, 0.8428, 0.1177, 0.84, 0.1153, 0.1348, 0.7726, 0.1011, 0.7417, 0.1172, 0.6576, 0.1348, 0.6738, 0.5135, 0.913, 0.4974, 0.9295, 0.4966, 0.9254, 0.5135, 0.9081, 0.4675, 0.8155, 0.4085, 0.8156, 0.4086, 0.698, 0.4673, 0.6542, 0.5596, 0.6525, 0.5641, 0.6525, 0.5643, 0.7702, 0.5598, 0.7678, 0.2162, 0.8159, 0.2142, 0.8159, 0.2142, 0.6549, 0.2162, 0.6531, 0.7144, 0.8866, 0.6667, 0.8939, 0.6675, 0.8911, 0.7144, 0.8839, 0.4235, 0.8188, 0.4458, 0.8358, 0.4458, 0.9065, 0.406, 0.8762, 0.8428, 7.434e-05, 0.894, 2.992e-06, 0.894, 0.1611, 0.8428, 0.1177, 0.8877, 0.8158, 0.8856, 0.8158, 0.8856, 0.6547, 0.8877, 0.653, 0.7684, 0.8159, 0.8187, 0.8161, 0.8187, 0.8186, 0.7692, 0.8184, 0.2844, 0.8827, 0.3147, 0.8827, 0.323, 0.9365, 0.2713, 0.9365, 0.7877, 0.3263, 0.8421, 0.3263, 0.8421, 0.4875, 0.7878, 0.444, 0.9009, 0.6525, 0.8989, 0.6525, 0.8989, 0.4914, 0.9009, 0.4896, 0.1862, 0.8848, 0.1365, 0.8848, 0.1372, 0.8821, 0.186, 0.8821, 0.3233, 0.8766, 0.2936, 0.8743, 0.2722, 0.8184, 0.3233, 0.8223, 0.8458, 0.6524, 0.7923, 0.6525, 0.7923, 0.4914, 0.8458, 0.5347, 0.84, 0.1629, 0.8379, 0.1629, 0.8379, 0.001649, 0.84, 0.0, 0.5379, 0.8156, 0.5867, 0.8274, 0.5867, 0.8299, 0.5386, 0.8183, 0.04862, 0.8236, 0.07761, 0.8189, 0.07761, 0.8744, 0.02705, 0.8825, 0.7952, 0.163, 0.8486, 0.163, 0.8486, 0.3242, 0.7952, 0.2807, 0.8304, 0.8158, 0.8282, 0.8158, 0.8282, 0.6547, 0.8304, 0.653, 0.4011, 0.7621, 0.3623, 0.732, 0.363, 0.7291, 0.4011, 0.7586, 0.6633, 0.8931, 0.6424, 0.9106, 0.6253, 0.8504, 0.6633, 0.8186, 0.3, 0.6531, 0.3599, 0.6532, 0.3599, 0.8143, 0.3002, 0.7708, 0.4697, 0.8155, 0.4675, 0.8155, 0.4673, 0.6542, 0.4695, 0.6526, 0.1348, 0.7763, 0.1005, 0.7448, 0.1011, 0.7417, 0.1348, 0.7726, 0.5135, 0.9081, 0.4966, 0.9254, 0.4809, 0.8524, 0.5135, 0.819, 0.5641, 0.6525, 0.6453, 0.6528, 0.6453, 0.814, 0.5643, 0.7702, 0.3928, 0.8976, 0.3623, 0.8688, 0.3705, 0.8155, 0.3928, 0.8365, 0.7435, 0.9285, 0.7301, 0.9428, 0.7223, 0.8948, 0.7435, 0.8722, 0.7541, 0.3259, 0.7103, 0.3261, 0.7103, 0.187, 0.754, 0.1631, 0.5575, 0.163, 0.612, 0.1632, 0.6121, 0.3023, 0.5578, 0.2783, 0.5386, 0.8183, 0.5867, 0.8299, 0.5867, 0.8964, 0.5591, 0.8897, 0.7952, 0.2807, 0.8486, 0.3242, 0.8486, 0.3242, 0.7952, 0.2807, 0.8379, 0.001649, 0.7825, 0.0452, 0.7825, 0.0452, 0.8379, 0.001649, 0.5386, 0.8183, 0.5867, 0.8299, 0.5867, 0.8299, 0.5386, 0.8183, 0.5914, 0.8597, 0.6246, 0.8376, 0.6246, 0.8596, 0.5962, 0.8785, 0.4632, 0.8156, 0.4803, 0.8325, 0.4803, 0.8789, 0.4545, 0.8534, 0.08131, 0.8158, 0.06213, 0.8158, 0.06212, 0.6768, 0.08131, 0.6649, 0.6668, 0.653, 0.6939, 0.653, 0.6939, 0.7921, 0.6667, 0.7683, 0.1005, 0.8159, 0.08131, 0.8158, 0.08131, 0.6649, 0.1005, 0.653, 0.5867, 0.8409, 0.6246, 0.8156, 0.6246, 0.8376, 0.5914, 0.8597, 0.4545, 0.8534, 0.4803, 0.8789, 0.4803, 0.902, 0.4501, 0.8723, 0.6939, 0.653, 0.7075, 0.653, 0.7075, 0.8039, 0.6939, 0.7921, 0.09958, 0.9577, 0.07761, 0.9581, 0.082, 0.887, 0.09958, 0.8868, 0.9776, 0.2635, 0.9618, 0.2636, 0.9596, 0.23, 0.9776, 0.23, 0.1349, 0.3263, 0.06743, 0.3265, 0.06761, 0.1875, 0.1349, 0.1634, 0.03342, 0.3269, 0.06684, 0.327, 0.06701, 0.4661, 0.03367, 0.4541, 0.0, 0.3268, 0.03342, 0.3269, 0.03367, 0.4541, 0.0003407, 0.4421, 0.9776, 0.297, 0.9641, 0.2971, 0.9618, 0.2636, 0.9776, 0.2635, 0.06761, 0.1875, 0.03398, 0.1995, 0.03398, 0.1995, 0.06761, 0.1875, 0.06743, 0.3265, 0.03372, 0.3267, 0.03398, 0.1995, 0.06761, 0.1875, 0.8863, 0.9615, 0.8632, 0.9555, 0.8684, 0.8857, 0.8863, 0.8903, 0.2684, 0.9168, 0.2531, 0.921, 0.2505, 0.8882, 0.2684, 0.8832, 0.2684, 0.6525, 0.2025, 0.6528, 0.2026, 0.5137, 0.2684, 0.4897, 0.1702, 0.1635, 0.2039, 0.1637, 0.2041, 0.3027, 0.1705, 0.2907, 0.1365, 0.1634, 0.1702, 0.1635, 0.1705, 0.2907, 0.1368, 0.2787, 0.2684, 0.9504, 0.2558, 0.9539, 0.2531, 0.921, 0.2684, 0.9168, 0.9502, 0.5665, 0.9315, 0.556, 0.9315, 0.556, 0.9502, 0.5665, 0.2025, 0.6528, 0.1695, 0.6529, 0.1697, 0.5258, 0.2026, 0.5137, 0.9502, 0.6365, 0.9252, 0.6224, 0.9315, 0.556, 0.9502, 0.5665, 0.5378, 0.9145, 0.5228, 0.9238, 0.5197, 0.8927, 0.5378, 0.8816, 0.79, 0.6525, 0.7284, 0.6527, 0.7285, 0.5136, 0.79, 0.4896, 0.3043, 0.4897, 0.3374, 0.4899, 0.3375, 0.6289, 0.3046, 0.6169, 0.2713, 0.4896, 0.3043, 0.4897, 0.3046, 0.6169, 0.2716, 0.6049, 0.5378, 0.9475, 0.5259, 0.9548, 0.5228, 0.9238, 0.5378, 0.9145, 0.9347, 0.5228, 0.9502, 0.5315, 0.9502, 0.5315, 0.9347, 0.5228, 0.7284, 0.6527, 0.6975, 0.6528, 0.6978, 0.5257, 0.7285, 0.5136, 0.9713, 0.0, 0.9931, 0.001944, 0.9931, 0.05954, 0.9758, 0.05803, 0.9728, 0.5905, 0.9572, 0.5902, 0.9549, 0.5566, 0.9728, 0.557, 0.4075, 0.1629, 0.3401, 0.1629, 0.3401, 0.0238, 0.4075, 0.0, 0.4396, 0.1634, 0.4731, 0.1634, 0.4731, 0.3025, 0.4396, 0.2906, 0.4061, 0.1634, 0.4396, 0.1634, 0.4396, 0.2906, 0.4061, 0.2787, 0.9728, 0.624, 0.9596, 0.6237, 0.9572, 0.5902, 0.9728, 0.5905, 0.9758, 0.05803, 0.9931, 0.05954, 0.9931, 0.08833, 0.978, 0.08704, 0.3401, 0.1629, 0.3065, 0.1629, 0.3065, 0.0357, 0.3401, 0.0238, 0.9877, 0.2514, 0.9786, 0.2483, 0.9795, 0.2199, 0.9881, 0.2228, 0.9759, 0.4619, 0.9678, 0.4632, 0.9658, 0.3964, 0.9749, 0.3949, 0.2371, 0.4897, 0.2036, 0.4897, 0.2036, 0.3506, 0.2371, 0.3387, 0.2713, 0.1634, 0.3387, 0.1634, 0.3387, 0.3025, 0.2713, 0.2787, 0.2707, 0.4897, 0.2371, 0.4897, 0.2371, 0.3387, 0.2707, 0.3268, 0.9872, 0.28, 0.9776, 0.2768, 0.9786, 0.2483, 0.9877, 0.2514, 0.9749, 0.3949, 0.9658, 0.3964, 0.9648, 0.3629, 0.9744, 0.3614, 0.3387, 0.1634, 0.3724, 0.1634, 0.3724, 0.3144, 0.3387, 0.3025, 0.984, 0.3935, 0.9749, 0.3949, 0.9744, 0.3614, 0.984, 0.3599, 0.9967, 0.2833, 0.9872, 0.28, 0.9877, 0.2514, 0.9967, 0.2545, 0.984, 0.4607, 0.9759, 0.4619, 0.9749, 0.3949, 0.984, 0.3935, 0.9967, 0.2545, 0.9877, 0.2514, 0.9881, 0.2228, 0.9967, 0.2257, 0.9967, 0.2257, 0.9881, 0.2228, 0.9891, 0.1655, 0.9967, 0.1681, 0.984, 0.3599, 0.9744, 0.3614, 0.9739, 0.3279, 0.984, 0.3263, 0.9637, 0.4892, 0.9541, 0.4891, 0.9541, 0.3263, 0.9637, 0.3263, 1.0, 0.4415, 0.992, 0.4415, 0.992, 0.3263, 1.0, 0.3263, 0.8863, 0.8903, 0.8684, 0.8857, 0.8684, 0.8857, 0.8863, 0.8903, 0.3046, 0.6169, 0.3375, 0.6289, 0.3375, 0.6289, 0.3046, 0.6169, 0.09958, 0.8868, 0.082, 0.887, 0.082, 0.887, 0.09958, 0.8868, 0.3046, 0.6169, 0.3375, 0.6289, 0.3375, 0.6289, 0.3046, 0.6169, 0.8711, 0.8507, 0.8863, 0.8546, 0.8863, 0.8546, 0.8711, 0.8507, 0.8863, 0.8903, 0.8684, 0.8857, 0.8684, 0.8857, 0.8863, 0.8903, 0.1705, 0.2907, 0.2041, 0.3027, 0.2041, 0.3027, 0.1705, 0.2907, 0.7285, 0.5136, 0.6978, 0.5257, 0.6978, 0.5257, 0.7285, 0.5136, 0.08419, 0.8515, 0.09958, 0.8513, 0.09958, 0.8513, 0.08419, 0.8515, 0.09958, 0.8868, 0.082, 0.887, 0.082, 0.887, 0.09958, 0.8868, 0.03367, 0.4541, 0.06701, 0.4661, 0.06701, 0.4661, 0.03367, 0.4541, 0.2026, 0.5137, 0.1697, 0.5258, 0.1697, 0.5258, 0.2026, 0.5137, 0.3046, 0.6169, 0.3375, 0.6289, 0.3375, 0.6289, 0.3046, 0.6169, 0.09958, 0.8868, 0.082, 0.887, 0.082, 0.887, 0.09958, 0.8868, 0.9347, 0.5228, 0.9502, 0.5315, 0.9502, 0.5315, 0.9347, 0.5228, 0.06761, 0.1875, 0.03398, 0.1995, 0.03398, 0.1995, 0.06761, 0.1875, 0.9502, 0.5665, 0.9315, 0.556, 0.9315, 0.556, 0.9502, 0.5665, 0.2026, 0.5137, 0.1697, 0.5258, 0.1697, 0.5258, 0.2026, 0.5137, 0.08419, 0.8515, 0.09958, 0.8513, 0.09958, 0.8513, 0.08419, 0.8515, 0.7285, 0.5136, 0.6978, 0.5257, 0.6978, 0.5257, 0.7285, 0.5136, 0.03367, 0.4541, 0.06701, 0.4661, 0.06701, 0.4661, 0.03367, 0.4541, 0.8711, 0.8507, 0.8863, 0.8546, 0.8863, 0.8546, 0.8711, 0.8507, 0.1705, 0.2907, 0.2041, 0.3027, 0.2041, 0.3027, 0.1705, 0.2907, 0.9347, 0.5228, 0.9502, 0.5315, 0.9502, 0.5315, 0.9347, 0.5228, 0.09958, 0.8868, 0.082, 0.887, 0.082, 0.887, 0.09958, 0.8868, 0.9347, 0.5228, 0.9502, 0.5315, 0.9502, 0.5315, 0.9347, 0.5228, 0.1705, 0.2907, 0.2041, 0.3027, 0.2041, 0.3027, 0.1705, 0.2907, 0.8863, 0.8903, 0.8684, 0.8857, 0.8684, 0.8857, 0.8863, 0.8903, 0.06761, 0.1875, 0.03398, 0.1995, 0.03398, 0.1995, 0.06761, 0.1875, 0.9502, 0.5665, 0.9315, 0.556, 0.9315, 0.556, 0.9502, 0.5665, 0.2026, 0.5137, 0.1697, 0.5258, 0.1697, 0.5258, 0.2026, 0.5137, 0.08419, 0.8515, 0.09958, 0.8513, 0.09958, 0.8513, 0.08419, 0.8515, 0.7285, 0.5136, 0.6978, 0.5257, 0.6978, 0.5257, 0.7285, 0.5136, 0.03367, 0.4541, 0.06701, 0.4661, 0.06701, 0.4661, 0.03367, 0.4541, 0.8711, 0.8507, 0.8863, 0.8546, 0.8863, 0.8546, 0.8711, 0.8507, 0.1705, 0.2907, 0.2041, 0.3027, 0.2041, 0.3027, 0.1705, 0.2907, 0.06761, 0.1875, 0.03398, 0.1995, 0.03398, 0.1995, 0.06761, 0.1875, 0.8863, 0.8903, 0.8684, 0.8857, 0.8711, 0.8507, 0.8863, 0.8546, 0.9502, 0.5665, 0.9315, 0.556, 0.9347, 0.5228, 0.9502, 0.5315, 0.3046, 0.6169, 0.3375, 0.6289, 0.3375, 0.6289, 0.3046, 0.6169, 0.8863, 0.8903, 0.8684, 0.8857, 0.8684, 0.8857, 0.8863, 0.8903, 0.06761, 0.1875, 0.03398, 0.1995, 0.03398, 0.1995, 0.06761, 0.1875, 0.9502, 0.5665, 0.9315, 0.556, 0.9315, 0.556, 0.9502, 0.5665, 0.2026, 0.5137, 0.1697, 0.5258, 0.1697, 0.5258, 0.2026, 0.5137, 0.08419, 0.8515, 0.09958, 0.8513, 0.09958, 0.8513, 0.08419, 0.8515, 0.7285, 0.5136, 0.6978, 0.5257, 0.6978, 0.5257, 0.7285, 0.5136, 0.03367, 0.4541, 0.06701, 0.4661, 0.06701, 0.4661, 0.03367, 0.4541, 0.8711, 0.8507, 0.8863, 0.8546, 0.8863, 0.8546, 0.8711, 0.8507, 0.09958, 0.8868, 0.082, 0.887, 0.08419, 0.8515, 0.09958, 0.8513, 0.03367, 0.4541, 0.06701, 0.4661, 0.06701, 0.4661, 0.03367, 0.4541, 0.08419, 0.8515, 0.09958, 0.8513, 0.09958, 0.8513, 0.08419, 0.8515, 0.09958, 0.8868, 0.082, 0.887, 0.082, 0.887, 0.09958, 0.8868])
me_cube.materials.append(mat_console)
me_cube.materials.append(mat_detail1)
me_cube.materials.append(mat_detail2)
me_cube.materials.append(mat_detail3)
me_cube.use_remesh_preserve_volume = False
me_cube.use_remesh_preserve_attributes = False
me_cube.use_mirror_vertex_groups = False
me_cube.update()

# ---- curves / text
cu_nurbscurve = bpy.data.curves.new('NurbsCurve', 'CURVE')
cu_nurbscurve.dimensions = '3D'
_sp = cu_nurbscurve.splines.new('NURBS'); _sp.points.add(3)
_sp.points.foreach_set('co', [-0.9972, -1.697, -0.001102, 1.0, -1.177, -0.2519, 0.0, 1.0, 1.018, -0.2378, -2.091e-07, 1.0, 0.8663, -1.663, -0.007375, 1.0])
_sp.order_v = 0
_sp.use_endpoint_u = True
cu_nurbscurve.use_path = True
cu_nurbscurve.use_path_clamp = True
cu_nurbscurve.bevel_resolution = 0
cu_nurbscurve.fill_mode = 'HALF'

# ---- objects
ob_nurbscurve = bpy.data.objects.new('NurbsCurve', cu_nurbscurve)
ob_cube = bpy.data.objects.new('Cube', me_cube)

# ---- transforms, parenting, visibility, modifiers, constraints
ob_nurbscurve.location = (0.0, 0.0, 0.0)
ob_nurbscurve.rotation_euler = (0.0, 0.0, 1.571)
ob_nurbscurve.lineart.crease_threshold = 0.0
ob_cube.location = (0.0, 0.0, 0.5441)
ob_cube.scale = (0.7226, 0.3176, 0.5445)
ob_cube.lineart.crease_threshold = 0.0

# ---- collection membership
col_collection_1.objects.link(ob_nurbscurve)
col_collection_1.objects.link(ob_cube)

# ---- scene / render settings (as saved in the file)
scene.frame_start = 1; scene.frame_end = 250; scene.frame_set(1)
scene.render.engine = 'BLENDER_EEVEE_NEXT'
scene.render.resolution_percentage = 50
scene.render.dither_intensity = 0.0
scene.cycles.use_denoising = False
scene.cycles.samples = 128
scene.cycles.sampling_pattern = 'TABULATED_SOBOL'
scene.cycles.use_adaptive_sampling = False
scene.cycles.use_light_tree = False
scene.cycles.blur_glossy = 0.0
scene.cycles.sample_clamp_indirect = 0.0
scene.view_settings.view_transform = 'Standard'
bpy.context.view_layer.update()

# ---- added for rendering (the .blend has no active camera and no usable light): camera, sun
cam_auto = bpy.data.cameras.new('AutoCamera')
cam_auto.lens = 50.0
cam_auto.sensor_width = 36.0
cam_auto.clip_end = 1000.0
ob_auto_camera = bpy.data.objects.new('AutoCamera', cam_auto)
scene.collection.objects.link(ob_auto_camera)
ob_auto_camera.location = (6.4195, -6.62172, 4.48943)
ob_auto_camera.rotation_euler = (1.09748, -7.21219e-08, 0.694738)
scene.camera = ob_auto_camera
light_auto_sun = bpy.data.lights.new('AutoSun', 'SUN')
light_auto_sun.energy = 3.0
light_auto_sun.angle = 0.0523599
ob_auto_sun = bpy.data.objects.new('AutoSun', light_auto_sun)
scene.collection.objects.link(ob_auto_sun)
ob_auto_sun.rotation_euler = (0.872665, 0.174533, 0.523599)
bpy.context.view_layer.update()
